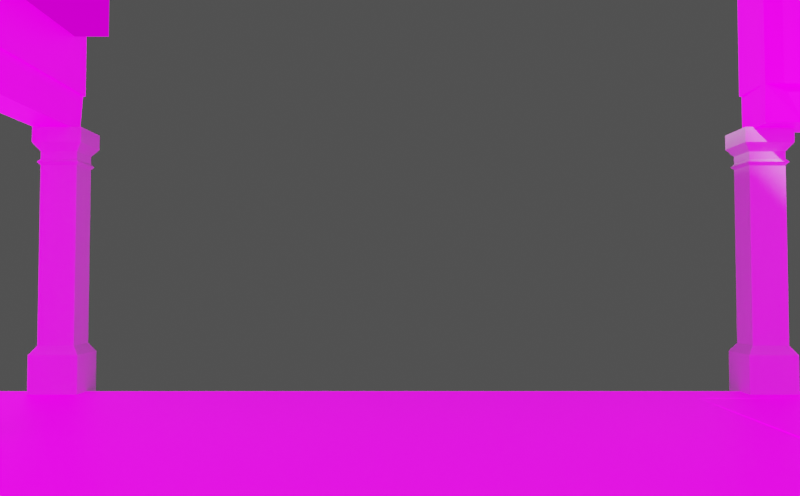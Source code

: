 # Source: street_asset.blend  (saved by Blender 2.82.7; exported with 4.5.12 LTS)
import bpy
from mathutils import Matrix  # noqa: F401  (used for matrix-valued properties, if any)

bpy.ops.wm.read_factory_settings(use_empty=True)
scene = bpy.context.scene
scene.name = 'Scene'

# ---- collections
col_collection = bpy.data.collections.new('Collection'); scene.collection.children.link(col_collection)

# ---- images (referenced by path relative to the original .blend; pixels are not part of the script)
import os
ASSET_DIR = os.environ.get("B2B_ASSET_DIR", "")  # directory of the original .blend (textures are referenced by path, not embedded)
HERE = os.path.dirname(os.path.abspath(__file__))  # packed textures are extracted next to this script under _unpacked/

def load_image(name, relpath, width, height, colorspace="sRGB"):
    """Load a texture the original file referenced (path relative to the .blend, or extracted next to this script)."""
    p = next((c for c in (os.path.join(HERE, relpath), os.path.join(ASSET_DIR, relpath)) if relpath and os.path.exists(c)), "")
    if p:
        img = bpy.data.images.load(p, check_existing=True)
        img.name = name
    else:  # same state as the original file: an image datablock whose file is absent (Cycles renders it pink)
        img = bpy.data.images.new(name, width, height)
        img.source = "FILE"
        img.filepath = "//" + (relpath or name)
    img.colorspace_settings.name = colorspace
    return img
img_tex_house01_jpg = load_image('tex_house01.jpg', 'tex_house01.jpg', 1024, 1024, 'sRGB')
img_tex_floor_jpg = load_image('tex_floor.jpg', 'tex_floor.jpg', 1024, 1024, 'sRGB')
img_tex_house02_jpg = load_image('tex_house02.jpg', 'tex_house02.jpg', 1024, 1024, 'sRGB')
img_tex_balcony_png = load_image('tex_balcony.png', 'tex_balcony.png', 1024, 1024, 'sRGB')
img_tex_house03_jpg = load_image('tex_house03.jpg', 'tex_house03.jpg', 1024, 1024, 'sRGB')

# ---- materials (node trees are filled in below, after node groups)
mat_column = bpy.data.materials.new('column')
mat_column.alpha_threshold = 0.0
mat_column.use_transparent_shadow = False
mat_column.line_color = (0.0, 0.0, 0.0, 1.0)
mat_building1 = bpy.data.materials.new('building1')
mat_building1.use_transparent_shadow = False
mat_wood = bpy.data.materials.new('wood')
mat_wood.use_transparent_shadow = False
mat_street = bpy.data.materials.new('street')
mat_street.use_transparent_shadow = False
mat_building2 = bpy.data.materials.new('building2')
mat_building2.use_transparent_shadow = False
mat_balcony = bpy.data.materials.new('balcony')
mat_balcony.surface_render_method = 'BLENDED'
mat_balcony.blend_method = 'BLEND'
mat_balcony.use_transparent_shadow = False
mat_building3 = bpy.data.materials.new('building3')
mat_building3.use_transparent_shadow = False

# ---- material node trees
mat_column.use_nodes = True; mat_column.node_tree.nodes.clear()
_N = mat_column.node_tree.nodes; _L = mat_column.node_tree.links
n0 = _N.new('ShaderNodeOutputMaterial'); n0.name = 'Material Output'; n0.location = (300, 300)
n1 = _N.new('ShaderNodeBsdfPrincipled'); n1.name = 'Principled BSDF'; n1.location = (10, 300)
n1.distribution = 'GGX'
n1.subsurface_method = 'BURLEY'
n1.inputs[2].default_value = 0.4
n1.inputs[3].default_value = 1.45
n1.inputs[27].default_value = (0.0, 0.0, 0.0, 1.0)
n1.inputs[28].default_value = 1.0
_L.new(n1.outputs[0], n0.inputs[0])
n0.is_active_output = True
mat_building1.use_nodes = True; mat_building1.node_tree.nodes.clear()
_N = mat_building1.node_tree.nodes; _L = mat_building1.node_tree.links
n0 = _N.new('ShaderNodeOutputMaterial'); n0.name = 'Material Output'; n0.location = (300, 300)
n1 = _N.new('ShaderNodeBsdfPrincipled'); n1.name = 'Principled BSDF'; n1.location = (10, 300)
n1.distribution = 'GGX'
n1.subsurface_method = 'BURLEY'
n1.inputs[3].default_value = 1.45
n1.inputs[28].default_value = 1.0
n2 = _N.new('ShaderNodeTexImage'); n2.name = 'Image Texture'; n2.location = (-494, 223)
n2.image = img_tex_house01_jpg
_L.new(n1.outputs[0], n0.inputs[0])
_L.new(n2.outputs[0], n1.inputs[0])
_L.new(n2.outputs[0], n1.inputs[27])
n0.is_active_output = True
mat_wood.use_nodes = True; mat_wood.node_tree.nodes.clear()
_N = mat_wood.node_tree.nodes; _L = mat_wood.node_tree.links
n0 = _N.new('ShaderNodeOutputMaterial'); n0.name = 'Material Output'; n0.location = (300, 300)
n1 = _N.new('ShaderNodeBsdfPrincipled'); n1.name = 'Principled BSDF'; n1.location = (10, 300)
n1.distribution = 'GGX'
n1.subsurface_method = 'BURLEY'
n1.inputs[3].default_value = 1.45
n1.inputs[28].default_value = 1.0
n2 = _N.new('ShaderNodeTexImage'); n2.name = 'Image Texture'; n2.location = (-355, 126)
n2.image = img_tex_house01_jpg
_L.new(n1.outputs[0], n0.inputs[0])
_L.new(n2.outputs[0], n1.inputs[0])
_L.new(n2.outputs[0], n1.inputs[27])
n0.is_active_output = True
mat_street.use_nodes = True; mat_street.node_tree.nodes.clear()
_N = mat_street.node_tree.nodes; _L = mat_street.node_tree.links
n0 = _N.new('ShaderNodeOutputMaterial'); n0.name = 'Material Output'; n0.location = (300, 300)
n1 = _N.new('ShaderNodeBsdfPrincipled'); n1.name = 'Principled BSDF'; n1.location = (10, 300)
n1.distribution = 'GGX'
n1.subsurface_method = 'BURLEY'
n1.inputs[3].default_value = 1.45
n1.inputs[28].default_value = 1.0
n2 = _N.new('ShaderNodeTexImage'); n2.name = 'Image Texture'; n2.location = (-494, 223)
n2.image = img_tex_floor_jpg
_L.new(n1.outputs[0], n0.inputs[0])
_L.new(n2.outputs[0], n1.inputs[0])
_L.new(n2.outputs[0], n1.inputs[27])
n0.is_active_output = True
mat_building2.use_nodes = True; mat_building2.node_tree.nodes.clear()
_N = mat_building2.node_tree.nodes; _L = mat_building2.node_tree.links
n0 = _N.new('ShaderNodeOutputMaterial'); n0.name = 'Material Output'; n0.location = (300, 300)
n1 = _N.new('ShaderNodeBsdfPrincipled'); n1.name = 'Principled BSDF'; n1.location = (10, 300)
n1.distribution = 'GGX'
n1.subsurface_method = 'BURLEY'
n1.inputs[3].default_value = 1.45
n1.inputs[28].default_value = 1.0
n2 = _N.new('ShaderNodeTexImage'); n2.name = 'Image Texture'; n2.location = (-494, 223)
n2.image = img_tex_house02_jpg
_L.new(n1.outputs[0], n0.inputs[0])
_L.new(n2.outputs[0], n1.inputs[0])
_L.new(n2.outputs[0], n1.inputs[27])
n0.is_active_output = True
mat_balcony.use_nodes = True; mat_balcony.node_tree.nodes.clear()
_N = mat_balcony.node_tree.nodes; _L = mat_balcony.node_tree.links
n0 = _N.new('ShaderNodeBsdfTransparent'); n0.name = 'Transparent BSDF'; n0.location = (323, 37)
n1 = _N.new('ShaderNodeTexImage'); n1.name = 'Image Texture'; n1.location = (-659, 156)
n1.image = img_tex_balcony_png
n2 = _N.new('ShaderNodeOutputMaterial'); n2.name = 'Material Output'; n2.location = (698, 275)
n3 = _N.new('ShaderNodeMixShader'); n3.name = 'Mix Shader'; n3.location = (560, 237)
n4 = _N.new('ShaderNodeBsdfPrincipled'); n4.name = 'Principled BSDF'; n4.location = (65, 307)
n4.distribution = 'GGX'
n4.subsurface_method = 'BURLEY'
n4.inputs[0].default_value = (0.0, 0.0, 0.0, 1.0)
n4.inputs[3].default_value = 1.45
n4.inputs[13].default_value = 0.0
n4.inputs[28].default_value = 1.0
_L.new(n1.outputs[0], n4.inputs[27])
_L.new(n3.outputs[0], n2.inputs[0])
_L.new(n1.outputs[1], n3.inputs[0])
_L.new(n4.outputs[0], n3.inputs[2])
_L.new(n0.outputs[0], n3.inputs[1])
n2.is_active_output = True
mat_building3.use_nodes = True; mat_building3.node_tree.nodes.clear()
_N = mat_building3.node_tree.nodes; _L = mat_building3.node_tree.links
n0 = _N.new('ShaderNodeOutputMaterial'); n0.name = 'Material Output'; n0.location = (300, 300)
n1 = _N.new('ShaderNodeBsdfPrincipled'); n1.name = 'Principled BSDF'; n1.location = (10, 300)
n1.distribution = 'GGX'
n1.subsurface_method = 'BURLEY'
n1.inputs[3].default_value = 1.45
n1.inputs[28].default_value = 1.0
n2 = _N.new('ShaderNodeTexImage'); n2.name = 'Image Texture'; n2.location = (-494, 223)
n2.image = img_tex_house03_jpg
_L.new(n1.outputs[0], n0.inputs[0])
_L.new(n2.outputs[0], n1.inputs[0])
_L.new(n2.outputs[0], n1.inputs[27])
n0.is_active_output = True

# ---- world
world_world = bpy.data.worlds.new('World'); scene.world = world_world
world_world.use_nodes = True; world_world.node_tree.nodes.clear()
_N = world_world.node_tree.nodes; _L = world_world.node_tree.links
n0 = _N.new('ShaderNodeOutputWorld'); n0.name = 'World Output'; n0.location = (300, 300)
n1 = _N.new('ShaderNodeBackground'); n1.name = 'Background'; n1.location = (10, 300)
n1.inputs[0].default_value = (0.09592, 0.09592, 0.09592, 1.0)
n1.inputs[1].default_value = 0.7
_L.new(n1.outputs[0], n0.inputs[0])
n0.is_active_output = True
world_world.color = (0.05088, 0.05088, 0.05088)
world_world.use_sun_shadow = False
world_world.sun_shadow_jitter_overblur = 0.0

# ---- cameras
cam_camera = bpy.data.cameras.new('Camera')
cam_camera.lens = 35.25
cam_camera.lens_unit = 'FOV'

# ---- meshes
me_cube = bpy.data.meshes.new('Cube')
me_cube.from_pydata([(1.0, 1.0, 1.219), (1.0, 1.0, -1.0), (1.0, -1.0, 1.219), (1.0, -1.0, -1.0), (-1.0, 1.0, 1.219), (-1.0, 1.0, -1.0), (-1.0, -1.0, 1.219), (-1.0, -1.0, -1.0), (1.0, 1.0, -0.6398), (-1.0, -1.0, -0.6398), (1.0, -1.0, -0.6398), (-1.0, 1.0, -0.6398), (-0.7416, -0.7416, -0.5672), (0.7416, 0.7416, -0.5672), (0.7416, -0.7416, -0.5672), (-0.7416, 0.7416, -0.5672), (-0.7416, -0.7416, 1.025), (0.7416, 0.7416, 1.025), (0.7416, -0.7416, 1.025), (-0.7416, 0.7416, 1.025), (0.7416, 0.7416, 0.9611), (0.7416, -0.7416, 0.9611), (-0.7416, 0.7416, 0.9611), (-0.7416, -0.7416, 0.9611), (0.7416, 0.7416, 0.9128), (0.7416, -0.7416, 0.9128), (-0.7416, 0.7416, 0.9128), (-0.7416, -0.7416, 0.9128), (-1.0, -1.0, 1.094), (1.0, 1.0, 1.094), (1.0, -1.0, 1.094), (-1.0, 1.0, 1.094), (-0.8534, -0.8534, 0.937), (0.8534, 0.8534, 0.937), (0.8534, -0.8534, 0.937), (-0.8534, 0.8534, 0.937)], [], [(30, 2, 6, 28), (28, 6, 4, 31), (29, 0, 2, 30), (1, 8, 10, 3), (7, 9, 11, 5), (3, 10, 9, 7), (8, 13, 14, 10), (9, 12, 15, 11), (10, 14, 12, 9), (20, 17, 18, 21), (23, 16, 19, 22), (21, 18, 16, 23), (34, 21, 23, 32), (32, 23, 22, 35), (33, 20, 21, 34), (13, 24, 25, 14), (12, 27, 26, 15), (14, 25, 27, 12), (17, 29, 30, 18), (16, 28, 31, 19), (18, 30, 28, 16), (24, 33, 34, 25), (27, 32, 35, 26), (25, 34, 32, 27)])
_uv = me_cube.uv_layers.new(name='UVMap')
_uv.uv.foreach_set('vector', [0.6643, 0.9396, 0.6643, 0.9956, 0.3325, 0.9956, 0.3325, 0.9396, 0.3325, 0.9396, 0.3325, 0.9956, 0.001432, 0.9956, 0.001432, 0.9396, 0.996, 0.9396, 0.996, 0.9956, 0.6643, 0.9956, 0.6643, 0.9396, 0.996, 0.00144, 0.996, 0.1628, 0.6643, 0.1628, 0.6643, 0.00144, 0.3325, 0.00144, 0.3325, 0.1628, 0.001432, 0.1628, 0.001432, 0.00144, 0.6643, 0.00144, 0.6643, 0.1628, 0.3325, 0.1628, 0.3325, 0.00144, 0.996, 0.1628, 0.996, 0.1954, 0.6643, 0.1954, 0.6643, 0.1628, 0.3325, 0.1628, 0.3325, 0.1954, 0.001432, 0.1954, 0.001432, 0.1628, 0.6643, 0.1628, 0.6643, 0.1954, 0.3325, 0.1954, 0.3325, 0.1628, 0.996, 0.8801, 0.996, 0.9087, 0.6643, 0.9087, 0.6643, 0.8801, 0.3325, 0.8801, 0.3325, 0.9087, 0.001432, 0.9087, 0.001432, 0.8801, 0.6643, 0.8801, 0.6643, 0.9087, 0.3325, 0.9087, 0.3325, 0.8801, 0.6643, 0.8692, 0.6643, 0.8801, 0.3325, 0.8801, 0.3325, 0.8692, 0.3325, 0.8692, 0.3325, 0.8801, 0.001432, 0.8801, 0.001432, 0.8692, 0.996, 0.8692, 0.996, 0.8801, 0.6643, 0.8801, 0.6643, 0.8692, 0.996, 0.1954, 0.996, 0.8584, 0.6643, 0.8584, 0.6643, 0.1954, 0.3325, 0.1954, 0.3325, 0.8584, 0.001432, 0.8584, 0.001432, 0.1954, 0.6643, 0.1954, 0.6643, 0.8584, 0.3325, 0.8584, 0.3325, 0.1954, 0.996, 0.9087, 0.996, 0.9396, 0.6643, 0.9396, 0.6643, 0.9087, 0.3325, 0.9087, 0.3325, 0.9396, 0.001432, 0.9396, 0.001432, 0.9087, 0.6643, 0.9087, 0.6643, 0.9396, 0.3325, 0.9396, 0.3325, 0.9087, 0.996, 0.8584, 0.996, 0.8692, 0.6643, 0.8692, 0.6643, 0.8584, 0.3325, 0.8584, 0.3325, 0.8692, 0.001432, 0.8692, 0.001432, 0.8584, 0.6643, 0.8584, 0.6643, 0.8692, 0.3325, 0.8692, 0.3325, 0.8584])
me_cube.materials.append(mat_column)
me_cube.use_remesh_preserve_volume = False
me_cube.use_remesh_preserve_attributes = False
me_cube.use_mirror_vertex_groups = False
me_cube.update()
me_cylinder_002 = bpy.data.meshes.new('Cylinder.002')
me_cylinder_002.from_pydata([(1.441e-17, 0.8836, -2.428), (0.0, 1.0, 20.54), (0.9511, 0.2731, -2.37), (0.9511, 0.309, 20.54), (0.5878, -0.7149, -2.277), (0.5878, -0.809, 20.54), (-0.5878, -0.7149, -2.277), (-0.5878, -0.809, 20.54), (-0.9511, 0.2731, -2.37), (-0.9511, 0.309, 20.54), (9.709e-07, -0.2519, -2.893), (0.8372, -0.7894, -2.842), (0.5174, -1.659, -2.76), (-0.5174, -1.659, -2.76), (-0.8372, -0.7894, -2.842), (1.389e-06, -0.116, -3.107), (1.197, -0.9668, -3.027), (0.74, -2.343, -2.897), (-0.74, -2.343, -2.897), (-1.197, -0.9668, -3.027), (1.264e-06, -1.095, -3.525)], [], [(0, 1, 3, 2), (2, 3, 5, 4), (4, 5, 7, 6), (6, 7, 9, 8), (8, 9, 1, 0), (2, 4, 12, 11), (10, 11, 16, 15), (8, 0, 10, 14), (0, 2, 11, 10), (4, 6, 13, 12), (6, 8, 14, 13), (16, 17, 20), (13, 14, 19, 18), (11, 12, 17, 16), (14, 10, 15, 19), (12, 13, 18, 17), (19, 15, 20), (17, 18, 20), (15, 16, 20), (18, 19, 20)])
_uv = me_cylinder_002.uv_layers.new(name='UVMap')
_uv.uv.foreach_set('vector', [0.812, 0.9214, 0.9226, 0.9214, 0.9226, 0.9468, 0.8123, 0.9467, 0.812, 0.9463, 0.9224, 0.9463, 0.9224, 0.9717, 0.8125, 0.9717, 0.9219, 0.8955, 0.812, 0.8955, 0.812, 0.8701, 0.9219, 0.8701, 0.8125, 0.8954, 0.9224, 0.8955, 0.9224, 0.9209, 0.812, 0.9209, 0.9224, 0.9961, 0.812, 0.9962, 0.812, 0.9717, 0.9226, 0.9717, 0.8109, 0.971, 0.8109, 0.9456, 0.7877, 0.9456, 0.7759, 0.971, 0.7482, 0.996, 0.7759, 0.971, 0.7512, 0.9663, 0.7339, 0.996, 0.8109, 0.8943, 0.8109, 0.8704, 0.7482, 0.8704, 0.7754, 0.8943, 0.8109, 0.996, 0.8109, 0.971, 0.7759, 0.971, 0.7482, 0.996, 0.8109, 0.9456, 0.8109, 0.92, 0.7877, 0.92, 0.7877, 0.9456, 0.8109, 0.92, 0.8109, 0.8943, 0.7754, 0.8943, 0.7877, 0.92, 0.7512, 0.9663, 0.7668, 0.9489, 0.6848, 0.9332, 0.7877, 0.92, 0.7754, 0.8943, 0.7506, 0.8976, 0.7668, 0.9175, 0.7759, 0.971, 0.7877, 0.9456, 0.7668, 0.9489, 0.7512, 0.9663, 0.7754, 0.8943, 0.7482, 0.8704, 0.734, 0.871, 0.7506, 0.8976, 0.7877, 0.9456, 0.7877, 0.92, 0.7668, 0.9175, 0.7668, 0.9489, 0.7506, 0.8976, 0.734, 0.871, 0.6848, 0.9332, 0.7668, 0.9489, 0.7668, 0.9175, 0.6848, 0.9332, 0.7339, 0.996, 0.7512, 0.9663, 0.6848, 0.9332, 0.7668, 0.9175, 0.7506, 0.8976, 0.6848, 0.9332])
me_cylinder_002.materials.append(mat_building1)
me_cylinder_002.use_remesh_fix_poles = True
me_cylinder_002.use_remesh_preserve_attributes = False
me_cylinder_002.use_mirror_vertex_groups = False
me_cylinder_002.update()
me_cube_001 = bpy.data.meshes.new('Cube.001')
me_cube_001.from_pydata([(-1.0, -1.0, -1.0), (-1.0, -1.0, 1.0), (-1.0, 1.0, -1.0), (0.9994, -0.8518, -0.9514), (0.9994, -1.0, 1.0), (0.9994, 1.148, -0.9514), (1.0, -38.35, -1.0), (1.0, -38.35, 1.0), (1.0, -40.35, -1.0), (-0.9994, -38.5, -0.9514), (-0.9994, -38.35, 1.0), (-0.9994, -40.5, -0.9514), (-0.9994, -35.08, 32.57), (-0.9994, -53.24, 0.9499), (-0.9994, -38.21, 32.75), (-0.9994, -38.21, 0.9499), (-0.9994, -53.24, -14.99), (-0.9994, -50.8, 38.46), (-0.5995, -35.08, 32.57), (-0.5995, -53.24, 0.9499), (-0.5995, -38.21, 32.75), (-0.5995, -38.21, 0.9499), (-0.5995, -53.24, -14.99), (-0.5995, -50.8, 38.46), (-0.6829, -53.24, 0.9499), (-0.9122, -53.24, 0.9499), (-0.9122, -53.24, -14.99), (-0.6829, -53.24, -14.99), (-0.9031, -38.21, 0.9499), (-0.692, -38.21, 0.9499), (-0.692, -50.8, 38.46), (-0.9031, -50.8, 38.46), (-0.9031, -35.08, 32.57), (-0.692, -35.08, 32.57), (-0.9031, -38.21, 32.75), (-0.692, -38.21, 32.75), (-0.9031, -38.21, 4.744), (-0.9031, -38.21, 14.6), (-0.9031, -38.21, 19.63), (-0.9031, -38.21, 29.71), (-0.692, -38.21, 4.744), (-0.692, -38.21, 14.6), (-0.692, -38.21, 19.63), (-0.692, -38.21, 29.71), (-0.9031, -39.15, 4.744), (-0.9031, -39.15, 14.6), (-0.9031, -39.15, 19.63), (-0.9031, -39.15, 29.71), (-0.692, -39.15, 4.744), (-0.692, -39.15, 14.6), (-0.692, -39.15, 19.63), (-0.692, -39.15, 29.71), (-0.1996, -35.08, 32.57), (-0.1996, -53.24, 0.9499), (-0.1996, -38.21, 32.75), (-0.1996, -38.21, 0.9499), (-0.1996, -53.24, -14.99), (-0.1996, -50.8, 38.46), (-0.283, -53.24, 0.9499), (-0.5124, -53.24, 0.9499), (-0.5124, -53.24, -14.99), (-0.283, -53.24, -14.99), (-0.5033, -38.21, 0.9499), (-0.2921, -38.21, 0.9499), (-0.2921, -50.8, 38.46), (-0.5033, -50.8, 38.46), (-0.5033, -35.08, 32.57), (-0.2921, -35.08, 32.57), (-0.5033, -38.21, 32.75), (-0.2921, -38.21, 32.75), (-0.5033, -38.21, 4.744), (-0.5033, -38.21, 14.6), (-0.5033, -38.21, 19.63), (-0.5033, -38.21, 29.71), (-0.2921, -38.21, 4.744), (-0.2921, -38.21, 14.6), (-0.2921, -38.21, 19.63), (-0.2921, -38.21, 29.71), (-0.5033, -39.15, 4.744), (-0.5033, -39.15, 14.6), (-0.5033, -39.15, 19.63), (-0.5033, -39.15, 29.71), (-0.2921, -39.15, 4.744), (-0.2921, -39.15, 14.6), (-0.2921, -39.15, 19.63), (-0.2921, -39.15, 29.71), (1.0, -35.08, 32.57), (1.0, -52.22, 0.9499), (1.0, -38.21, 32.75), (1.0, -38.21, 0.9499), (1.0, -52.22, -14.99), (1.0, -52.16, 38.75), (0.9114, -52.22, 0.9499), (0.9166, -52.22, -14.99), (0.907, -38.35, 1.0), (0.9075, -52.16, 38.75), (0.9075, -35.08, 32.57), (0.9075, -38.21, 32.75), (0.9994, -4.268, 32.57), (0.9994, 13.89, 0.9499), (0.9994, -1.139, 32.75), (0.9994, -1.139, 0.9499), (0.9994, 13.89, -14.99), (0.9994, 11.45, 38.46), (0.5995, -4.268, 32.57), (0.5995, 13.89, 0.9499), (0.5995, -1.139, 32.75), (0.5995, -1.139, 0.9499), (0.5995, 13.89, -14.99), (0.5995, 11.45, 38.46), (0.6829, 13.89, 0.9499), (0.9122, 13.89, 0.9499), (0.9122, 13.89, -14.99), (0.6829, 13.89, -14.99), (0.9031, -1.139, 0.9499), (0.692, -1.139, 0.9499), (0.692, 11.45, 38.46), (0.9031, 11.45, 38.46), (0.9031, -4.268, 32.57), (0.692, -4.268, 32.57), (0.9031, -1.139, 32.75), (0.692, -1.139, 32.75), (0.9031, -1.139, 4.744), (0.9031, -1.139, 14.6), (0.9031, -1.139, 19.63), (0.9031, -1.139, 29.71), (0.692, -1.139, 4.744), (0.692, -1.139, 14.6), (0.692, -1.139, 19.63), (0.692, -1.139, 29.71), (0.9031, -0.2034, 4.744), (0.9031, -0.2034, 14.6), (0.9031, -0.2034, 19.63), (0.9031, -0.2034, 29.71), (0.692, -0.2034, 4.744), (0.692, -0.2034, 14.6), (0.692, -0.2034, 19.63), (0.692, -0.2034, 29.71), (0.1996, -4.268, 32.57), (0.1996, 13.89, 0.9499), (0.1996, -1.139, 32.75), (0.1996, -1.139, 0.9499), (0.1996, 13.89, -14.99), (0.1996, 11.45, 38.46), (0.283, 13.89, 0.9499), (0.5124, 13.89, 0.9499), (0.5124, 13.89, -14.99), (0.283, 13.89, -14.99), (0.5033, -1.139, 0.9499), (0.2921, -1.139, 0.9499), (0.2921, 11.45, 38.46), (0.5033, 11.45, 38.46), (0.5033, -4.268, 32.57), (0.2921, -4.268, 32.57), (0.5033, -1.139, 32.75), (0.2921, -1.139, 32.75), (0.5033, -1.139, 4.744), (0.5033, -1.139, 14.6), (0.5033, -1.139, 19.63), (0.5033, -1.139, 29.71), (0.2921, -1.139, 4.744), (0.2921, -1.139, 14.6), (0.2921, -1.139, 19.63), (0.2921, -1.139, 29.71), (0.5033, -0.2034, 4.744), (0.5033, -0.2034, 14.6), (0.5033, -0.2034, 19.63), (0.5033, -0.2034, 29.71), (0.2921, -0.2034, 4.744), (0.2921, -0.2034, 14.6), (0.2921, -0.2034, 19.63), (0.2921, -0.2034, 29.71), (-0.2003, -4.268, 32.57), (-0.2003, 13.89, 0.9499), (-0.2003, -1.139, 32.75), (-0.2003, -1.139, 0.9499), (-0.2003, 13.89, -14.99), (-0.2003, 11.45, 38.46), (-0.1169, 13.89, 0.9499), (0.1125, 13.89, 0.9499), (0.1125, 13.89, -14.99), (-0.1169, 13.89, -14.99), (0.1034, -1.139, 0.9499), (-0.1078, -1.139, 0.9499), (-0.1078, 11.45, 38.46), (0.1034, 11.45, 38.46), (0.1034, -4.268, 32.57), (-0.1078, -4.268, 32.57), (0.1034, -1.139, 32.75), (-0.1078, -1.139, 32.75), (0.1034, -1.139, 4.744), (0.1034, -1.139, 14.6), (0.1034, -1.139, 19.63), (0.1034, -1.139, 29.71), (-0.1078, -1.139, 4.744), (-0.1078, -1.139, 14.6), (-0.1078, -1.139, 19.63), (-0.1078, -1.139, 29.71), (0.1034, -0.2034, 4.744), (0.1034, -0.2034, 14.6), (0.1034, -0.2034, 19.63), (0.1034, -0.2034, 29.71), (-0.1078, -0.2034, 4.744), (-0.1078, -0.2034, 14.6), (-0.1078, -0.2034, 19.63), (-0.1078, -0.2034, 29.71), (-0.6001, -4.268, 32.57), (-0.6001, 13.89, 0.9499), (-0.6001, -1.139, 32.75), (-0.6001, -1.139, 0.9499), (-0.6001, 13.89, -14.99), (-0.6001, 11.45, 38.46), (-0.5167, 13.89, 0.9499), (-0.2874, 13.89, 0.9499), (-0.2874, 13.89, -14.99), (-0.5167, 13.89, -14.99), (-0.2965, -1.139, 0.9499), (-0.5076, -1.139, 0.9499), (-0.5076, 11.45, 38.46), (-0.2965, 11.45, 38.46), (-0.2965, -4.268, 32.57), (-0.5076, -4.268, 32.57), (-0.2965, -1.139, 32.75), (-0.5076, -1.139, 32.75), (-0.2965, -1.139, 4.744), (-0.2965, -1.139, 14.6), (-0.2965, -1.139, 19.63), (-0.2965, -1.139, 29.71), (-0.5076, -1.139, 4.744), (-0.5076, -1.139, 14.6), (-0.5076, -1.139, 19.63), (-0.5076, -1.139, 29.71), (-0.2965, -0.2034, 4.744), (-0.2965, -0.2034, 14.6), (-0.2965, -0.2034, 19.63), (-0.2965, -0.2034, 29.71), (-0.5076, -0.2034, 4.744), (-0.5076, -0.2034, 14.6), (-0.5076, -0.2034, 19.63), (-0.5076, -0.2034, 29.71), (-1.0, -4.268, 32.57), (-1.0, 13.89, 0.9499), (-1.0, -1.139, 32.75), (-1.0, -1.139, 0.9499), (-1.0, 13.89, -14.99), (-1.0, 11.45, 38.46), (-0.9166, 13.89, 0.9499), (-0.6873, 13.89, 0.9499), (-0.6873, 13.89, -14.99), (-0.9166, 13.89, -14.99), (-0.6964, -1.139, 0.9499), (-0.9075, -1.139, 0.9499), (-0.9075, 11.45, 38.46), (-0.6964, 11.45, 38.46), (-0.6964, -4.268, 32.57), (-0.9075, -4.268, 32.57), (-0.6964, -1.139, 32.75), (-0.9075, -1.139, 32.75), (-0.6964, -1.139, 4.744), (-0.6964, -1.139, 14.6), (-0.6964, -1.139, 19.63), (-0.6964, -1.139, 29.71), (-0.9075, -1.139, 4.744), (-0.9075, -1.139, 14.6), (-0.9075, -1.139, 19.63), (-0.9075, -1.139, 29.71), (-0.6964, -0.2034, 4.744), (-0.6964, -0.2034, 14.6), (-0.6964, -0.2034, 19.63), (-0.6964, -0.2034, 29.71), (-0.9075, -0.2034, 4.744), (-0.9075, -0.2034, 14.6), (-0.9075, -0.2034, 19.63), (-0.9075, -0.2034, 29.71), (-0.9997, -35.08, -14.99), (-0.9144, -35.08, -14.99), (-0.6851, -35.08, -14.99), (-0.5998, -35.08, -14.99), (-0.5145, -35.08, -14.99), (-0.2852, -35.08, -14.99), (-0.1999, -35.08, -14.99), (-0.1147, -35.08, -14.99), (0.1147, -35.08, -14.99), (0.1999, -35.08, -14.99), (0.2852, -35.08, -14.99), (0.5145, -35.08, -14.99), (0.5998, -35.08, -14.99), (0.6851, -35.08, -14.99), (0.9144, -35.08, -14.99), (0.9997, -35.08, -14.99), (-1.0, -4.274, -14.99), (-0.9166, -4.274, -14.99), (-0.6873, -4.274, -14.99), (-0.6001, -4.274, -14.99), (-0.5167, -4.274, -14.99), (-0.2874, -4.274, -14.99), (-0.2003, -4.274, -14.99), (-0.1169, -4.274, -14.99), (0.1125, -4.274, -14.99), (0.1996, -4.274, -14.99), (0.283, -4.274, -14.99), (0.5124, -4.274, -14.99), (0.5995, -4.274, -14.99), (0.6829, -4.274, -14.99), (0.9122, -4.274, -14.99), (0.9994, -4.274, -14.99), (-0.9994, -53.24, -14.99), (-0.5995, -53.24, -14.99), (-0.9122, -53.24, -14.99), (-0.6829, -53.24, -14.99), (-0.1996, -53.24, -14.99), (-0.5124, -53.24, -14.99), (-0.283, -53.24, -14.99), (-0.1125, -53.24, -14.99), (1.0, -53.24, -14.99), (0.9166, -53.24, -14.99), (0.9994, 13.89, -14.99), (0.5995, 13.89, -14.99), (0.9122, 13.89, -14.99), (0.6829, 13.89, -14.99), (0.1996, 13.89, -14.99), (0.5124, 13.89, -14.99), (0.283, 13.89, -14.99), (-0.2003, 13.89, -14.99), (0.1125, 13.89, -14.99), (-0.1169, 13.89, -14.99), (-0.6001, 13.89, -14.99), (-0.2874, 13.89, -14.99), (-0.5167, 13.89, -14.99), (-1.0, 13.89, -14.99), (-0.6873, 13.89, -14.99), (-0.9166, 13.89, -14.99), (-0.9997, -35.08, -14.99), (-0.9144, -35.08, -14.99), (-0.6851, -35.08, -14.99), (-0.5998, -35.08, -14.99), (-0.5145, -35.08, -14.99), (-0.2852, -35.08, -14.99), (-0.1999, -35.08, -14.99), (-0.1147, -35.08, -14.99), (0.9144, -35.08, -14.99), (0.9997, -35.08, -14.99), (-1.0, -4.274, -14.99), (-0.9166, -4.274, -14.99), (-0.6873, -4.274, -14.99), (-0.6001, -4.274, -14.99), (-0.5167, -4.274, -14.99), (-0.2874, -4.274, -14.99), (-0.2003, -4.274, -14.99), (-0.1169, -4.274, -14.99), (0.1125, -4.274, -14.99), (0.1996, -4.274, -14.99), (0.283, -4.274, -14.99), (0.5124, -4.274, -14.99), (0.5995, -4.274, -14.99), (0.6829, -4.274, -14.99), (0.9122, -4.274, -14.99), (0.9994, -4.274, -14.99), (0.9084, -40.36, -0.9981), (0.9105, -38.36, -0.9981), (-0.2101, -38.44, -0.9706), (-0.2101, -40.44, -0.9706), (-0.2101, -38.35, 1.0), (1.0, -53.35, -1.0), (0.9134, -52.4, -0.9981), (0.9186, -52.18, 0.9499), (0.9186, -52.18, 38.41), (0.9186, -39.54, 0.9499), (0.9186, -39.54, 33.6), (0.832, -52.16, 38.75), (0.832, -35.08, 32.57), (0.832, -52.16, 37.9), (0.9075, -52.16, 37.9), (0.8319, -38.21, 32.75)], [], [(3, 4, 1, 0), (2, 5, 3, 0), (359, 94, 7, 6), (361, 11, 9, 360), (24, 19, 22, 27), (24, 29, 21, 19), (30, 23, 18, 33), (33, 18, 20, 35), (35, 20, 21, 29, 40, 41, 42, 43), (14, 34, 39, 38, 37, 36, 28, 15), (36, 40, 29, 28), (12, 32, 34, 14), (32, 33, 35, 34), (17, 31, 32, 12), (31, 30, 33, 32), (13, 15, 28, 25), (25, 28, 29, 24), (13, 25, 26, 16), (25, 24, 27, 26), (34, 35, 43, 39), (36, 44, 48, 40), (38, 42, 41, 37), (43, 51, 47, 39), (47, 51, 50, 46), (45, 49, 48, 44), (38, 46, 50, 42), (42, 50, 51, 43), (40, 48, 49, 41), (39, 47, 46, 38), (37, 45, 44, 36), (41, 49, 45, 37), (58, 53, 56, 61), (58, 63, 55, 53), (64, 57, 52, 67), (67, 52, 54, 69), (69, 54, 55, 63, 74, 75, 76, 77), (20, 68, 73, 72, 71, 70, 62, 21), (70, 74, 63, 62), (18, 66, 68, 20), (66, 67, 69, 68), (23, 65, 66, 18), (65, 64, 67, 66), (19, 21, 62, 59), (59, 62, 63, 58), (19, 59, 60, 22), (59, 58, 61, 60), (68, 69, 77, 73), (70, 78, 82, 74), (72, 76, 75, 71), (77, 85, 81, 73), (81, 85, 84, 80), (79, 83, 82, 78), (72, 80, 84, 76), (76, 84, 85, 77), (74, 82, 83, 75), (73, 81, 80, 72), (71, 79, 78, 70), (75, 83, 79, 71), (92, 87, 90, 93), (92, 94, 89, 87), (95, 91, 86, 96), (96, 86, 88, 97), (97, 88, 89, 94), (110, 105, 108, 113), (110, 115, 107, 105), (116, 109, 104, 119), (119, 104, 106, 121), (121, 106, 107, 115, 126, 127, 128, 129), (100, 120, 125, 124, 123, 122, 114, 101), (122, 126, 115, 114), (98, 118, 120, 100), (118, 119, 121, 120), (103, 117, 118, 98), (117, 116, 119, 118), (99, 101, 114, 111), (111, 114, 115, 110), (99, 111, 112, 102), (111, 110, 113, 112), (120, 121, 129, 125), (122, 130, 134, 126), (124, 128, 127, 123), (129, 137, 133, 125), (133, 137, 136, 132), (131, 135, 134, 130), (124, 132, 136, 128), (128, 136, 137, 129), (126, 134, 135, 127), (125, 133, 132, 124), (123, 131, 130, 122), (127, 135, 131, 123), (144, 139, 142, 147), (144, 149, 141, 139), (150, 143, 138, 153), (153, 138, 140, 155), (155, 140, 141, 149, 160, 161, 162, 163), (106, 154, 159, 158, 157, 156, 148, 107), (156, 160, 149, 148), (104, 152, 154, 106), (152, 153, 155, 154), (109, 151, 152, 104), (151, 150, 153, 152), (105, 107, 148, 145), (145, 148, 149, 144), (105, 145, 146, 108), (145, 144, 147, 146), (154, 155, 163, 159), (156, 164, 168, 160), (158, 162, 161, 157), (163, 171, 167, 159), (167, 171, 170, 166), (165, 169, 168, 164), (158, 166, 170, 162), (162, 170, 171, 163), (160, 168, 169, 161), (159, 167, 166, 158), (157, 165, 164, 156), (161, 169, 165, 157), (178, 173, 176, 181), (178, 183, 175, 173), (184, 177, 172, 187), (187, 172, 174, 189), (189, 174, 175, 183, 194, 195, 196, 197), (140, 188, 193, 192, 191, 190, 182, 141), (190, 194, 183, 182), (138, 186, 188, 140), (186, 187, 189, 188), (143, 185, 186, 138), (185, 184, 187, 186), (139, 141, 182, 179), (179, 182, 183, 178), (139, 179, 180, 142), (179, 178, 181, 180), (188, 189, 197, 193), (190, 198, 202, 194), (192, 196, 195, 191), (197, 205, 201, 193), (201, 205, 204, 200), (199, 203, 202, 198), (192, 200, 204, 196), (196, 204, 205, 197), (194, 202, 203, 195), (193, 201, 200, 192), (191, 199, 198, 190), (195, 203, 199, 191), (212, 207, 210, 215), (212, 217, 209, 207), (218, 211, 206, 221), (221, 206, 208, 223), (223, 208, 209, 217, 228, 229, 230, 231), (174, 222, 227, 226, 225, 224, 216, 175), (224, 228, 217, 216), (172, 220, 222, 174), (220, 221, 223, 222), (177, 219, 220, 172), (219, 218, 221, 220), (173, 175, 216, 213), (213, 216, 217, 212), (173, 213, 214, 176), (213, 212, 215, 214), (222, 223, 231, 227), (224, 232, 236, 228), (226, 230, 229, 225), (231, 239, 235, 227), (235, 239, 238, 234), (233, 237, 236, 232), (226, 234, 238, 230), (230, 238, 239, 231), (228, 236, 237, 229), (227, 235, 234, 226), (225, 233, 232, 224), (229, 237, 233, 225), (246, 241, 244, 249), (246, 251, 243, 241), (252, 245, 240, 255), (255, 240, 242, 257), (257, 242, 243, 251, 262, 263, 264, 265), (208, 256, 261, 260, 259, 258, 250, 209), (258, 262, 251, 250), (206, 254, 256, 208), (254, 255, 257, 256), (211, 253, 254, 206), (253, 252, 255, 254), (207, 209, 250, 247), (247, 250, 251, 246), (207, 247, 248, 210), (247, 246, 249, 248), (256, 257, 265, 261), (258, 266, 270, 262), (260, 264, 263, 259), (265, 273, 269, 261), (269, 273, 272, 268), (267, 271, 270, 266), (260, 268, 272, 264), (264, 272, 273, 265), (262, 270, 271, 263), (261, 269, 268, 260), (259, 267, 266, 258), (263, 271, 267, 259), (288, 289, 305, 304), (287, 288, 304, 303), (286, 287, 303, 302), (285, 286, 302, 301), (284, 285, 301, 300), (283, 284, 300, 299), (282, 283, 299, 298), (281, 282, 298, 297), (280, 281, 297, 296), (279, 280, 296, 295), (278, 279, 295, 294), (277, 278, 294, 293), (276, 277, 293, 292), (275, 276, 292, 291), (274, 275, 291, 290), (342, 343, 331, 329), (343, 344, 330, 331), (344, 345, 326, 330), (345, 346, 328, 326), (346, 347, 327, 328), (347, 348, 323, 327), (348, 349, 325, 323), (349, 350, 324, 325), (350, 351, 320, 324), (351, 352, 322, 320), (352, 353, 321, 322), (353, 354, 317, 321), (354, 355, 319, 317), (355, 356, 318, 319), (356, 357, 316, 318), (315, 314, 341, 340), (310, 313, 339, 338), (312, 310, 338, 337), (311, 312, 337, 336), (307, 311, 336, 335), (309, 307, 335, 334), (308, 309, 334, 333), (306, 308, 333, 332), (8, 358, 359, 6), (9, 10, 362, 360), (358, 8, 363, 364), (368, 367, 365, 366), (97, 94, 367, 368), (95, 96, 370, 369), (370, 373, 371, 369), (373, 370, 96, 97), (371, 373, 97, 372), (358, 367, 94, 359), (358, 364, 92, 367)])
me_cube_001.polygons.foreach_set('material_index', [0, 0, 3, 0, 1, 1, 1, 1, 1, 1, 1, 1, 1, 1, 1, 1, 1, 1, 1, 1, 1, 1, 1, 1, 1, 1, 1, 1, 1, 1, 1, 1, 1, 1, 1, 1, 1, 1, 1, 1, 1, 1, 1, 1, 1, 1, 1, 1, 1, 1, 1, 1, 1, 1, 1, 1, 1, 1, 3, 1, 3, 1, 3, 1, 1, 1, 1, 1, 1, 1, 1, 1, 1, 1, 1, 1, 1, 1, 1, 1, 1, 1, 1, 1, 1, 1, 1, 1, 1, 1, 1, 1, 1, 1, 1, 1, 1, 1, 1, 1, 1, 1, 1, 1, 1, 1, 1, 1, 1, 1, 1, 1, 1, 1, 1, 1, 1, 1, 1, 1, 1, 1, 1, 1, 1, 1, 1, 1, 1, 1, 1, 1, 1, 1, 1, 1, 1, 1, 1, 1, 1, 1, 1, 1, 1, 1, 1, 1, 1, 1, 1, 1, 1, 1, 1, 1, 1, 1, 1, 1, 1, 1, 1, 1, 1, 1, 1, 1, 1, 1, 1, 1, 1, 1, 1, 1, 1, 1, 1, 1, 1, 1, 1, 1, 1, 1, 1, 1, 1, 1, 1, 1, 1, 1, 1, 1, 1, 1, 3, 3, 3, 3, 3, 3, 3, 3, 3, 2, 2, 2, 2, 2, 2, 2, 2, 2, 2, 2, 2, 2, 2, 2, 2, 2, 2, 2, 2, 2, 3, 2, 2, 2, 2, 2, 2, 2, 3, 0, 3, 3, 3, 3, 3, 1, 1, 3, 3])
_uv = me_cube_001.uv_layers.new(name='UVMap')
_uv.uv.foreach_set('vector', [0.9978, 0.9957, 0.9244, 0.9957, 0.9244, 0.4689, 0.9978, 0.4689, 0.9954, 0.004883, 0.9954, 0.4649, 0.927, 0.4649, 0.927, 0.004883, 0.5011, 0.9274, 0.5011, 0.9979, 0.4803, 0.9979, 0.4803, 0.9274, 0.9954, 0.2833, 0.9954, 0.4649, 0.927, 0.4649, 0.927, 0.2833, 0.7331, 0.4476, 0.6852, 0.4476, 0.6852, 0.8629, 0.7331, 0.8629, 0.4699, 0.4466, 0.4699, 0.7578, 0.4126, 0.7578, 0.4126, 0.4466, 0.4749, 0.9878, 0.4138, 0.9878, 0.4138, 0.8388, 0.4749, 0.8388, 0.4749, 0.8388, 0.4138, 0.8388, 0.4138, 0.7843, 0.4749, 0.7843, 0.09592, 0.9977, 0.00535, 0.9977, 0.00535, 0.002922, 0.09592, 0.002922, 0.09592, 0.1216, 0.09592, 0.43, 0.09592, 0.5874, 0.09592, 0.9027, 0.3969, 0.9977, 0.3027, 0.9977, 0.3027, 0.9027, 0.3027, 0.5874, 0.3027, 0.43, 0.3027, 0.1216, 0.3027, 0.002922, 0.3969, 0.002922, 0.3027, 0.1216, 0.09592, 0.1216, 0.09592, 0.002922, 0.3027, 0.002922, 0.678, 0.8388, 0.6144, 0.8388, 0.6144, 0.7843, 0.678, 0.7843, 0.6144, 0.8388, 0.4749, 0.8388, 0.4749, 0.7843, 0.6144, 0.7843, 0.678, 0.9878, 0.6144, 0.9878, 0.6144, 0.8388, 0.678, 0.8388, 0.6144, 0.9878, 0.4749, 0.9878, 0.4749, 0.8388, 0.6144, 0.8388, 0.6732, 0.4466, 0.6732, 0.7578, 0.6135, 0.7578, 0.6135, 0.4466, 0.6135, 0.4466, 0.6135, 0.7578, 0.4699, 0.7578, 0.4699, 0.4466, 0.915, 0.4476, 0.8649, 0.4476, 0.8649, 0.8629, 0.915, 0.8629, 0.8649, 0.4476, 0.7331, 0.4476, 0.7331, 0.8629, 0.8649, 0.8629, 0.3027, 0.9977, 0.09592, 0.9977, 0.09592, 0.9027, 0.3027, 0.9027, 0.6632, 0.4336, 0.6388, 0.4089, 0.4341, 0.4089, 0.4097, 0.4336, 0.3027, 0.5874, 0.09592, 0.5874, 0.09592, 0.43, 0.3027, 0.43, 0.6641, 0.006032, 0.6898, 0.0307, 0.8924, 0.0307, 0.9181, 0.006032, 0.8924, 0.4089, 0.6898, 0.4089, 0.6898, 0.0307, 0.8924, 0.0307, 0.6388, 0.4089, 0.4341, 0.4089, 0.4341, 0.0307, 0.6388, 0.0307, 0.9181, 0.4336, 0.8924, 0.4089, 0.6898, 0.4089, 0.6641, 0.4336, 0.6641, 0.4336, 0.6898, 0.4089, 0.6898, 0.0307, 0.6641, 0.006032, 0.4097, 0.4336, 0.4341, 0.4089, 0.4341, 0.0307, 0.4097, 0.006032, 0.9181, 0.006032, 0.8924, 0.0307, 0.8924, 0.4089, 0.9181, 0.4336, 0.6632, 0.006032, 0.6388, 0.0307, 0.6388, 0.4089, 0.6632, 0.4336, 0.4097, 0.006032, 0.4341, 0.0307, 0.6388, 0.0307, 0.6632, 0.006032, 0.7331, 0.4476, 0.6852, 0.4476, 0.6852, 0.8629, 0.7331, 0.8629, 0.4699, 0.4466, 0.4699, 0.7578, 0.4126, 0.7578, 0.4126, 0.4466, 0.4749, 0.9878, 0.4138, 0.9878, 0.4138, 0.8388, 0.4749, 0.8388, 0.4749, 0.8388, 0.4138, 0.8388, 0.4138, 0.7843, 0.4749, 0.7843, 0.09592, 0.9977, 0.00535, 0.9977, 0.00535, 0.002922, 0.09592, 0.002922, 0.09592, 0.1216, 0.09592, 0.43, 0.09592, 0.5874, 0.09592, 0.9027, 0.3969, 0.9977, 0.3027, 0.9977, 0.3027, 0.9027, 0.3027, 0.5874, 0.3027, 0.43, 0.3027, 0.1216, 0.3027, 0.002922, 0.3969, 0.002922, 0.3027, 0.1216, 0.09592, 0.1216, 0.09592, 0.002922, 0.3027, 0.002922, 0.678, 0.8388, 0.6144, 0.8388, 0.6144, 0.7843, 0.678, 0.7843, 0.6144, 0.8388, 0.4749, 0.8388, 0.4749, 0.7843, 0.6144, 0.7843, 0.678, 0.9878, 0.6144, 0.9878, 0.6144, 0.8388, 0.678, 0.8388, 0.6144, 0.9878, 0.4749, 0.9878, 0.4749, 0.8388, 0.6144, 0.8388, 0.6732, 0.4466, 0.6732, 0.7578, 0.6135, 0.7578, 0.6135, 0.4466, 0.6135, 0.4466, 0.6135, 0.7578, 0.4699, 0.7578, 0.4699, 0.4466, 0.915, 0.4476, 0.8649, 0.4476, 0.8649, 0.8629, 0.915, 0.8629, 0.8649, 0.4476, 0.7331, 0.4476, 0.7331, 0.8629, 0.8649, 0.8629, 0.3027, 0.9977, 0.09592, 0.9977, 0.09592, 0.9027, 0.3027, 0.9027, 0.6632, 0.4336, 0.6388, 0.4089, 0.4341, 0.4089, 0.4097, 0.4336, 0.3027, 0.5874, 0.09592, 0.5874, 0.09592, 0.43, 0.3027, 0.43, 0.6641, 0.006032, 0.6898, 0.0307, 0.8924, 0.0307, 0.9181, 0.006032, 0.8924, 0.4089, 0.6898, 0.4089, 0.6898, 0.0307, 0.8924, 0.0307, 0.6388, 0.4089, 0.4341, 0.4089, 0.4341, 0.0307, 0.6388, 0.0307, 0.9181, 0.4336, 0.8924, 0.4089, 0.6898, 0.4089, 0.6641, 0.4336, 0.6641, 0.4336, 0.6898, 0.4089, 0.6898, 0.0307, 0.6641, 0.006032, 0.4097, 0.4336, 0.4341, 0.4089, 0.4341, 0.0307, 0.4097, 0.006032, 0.9181, 0.006032, 0.8924, 0.0307, 0.8924, 0.4089, 0.9181, 0.4336, 0.6632, 0.006032, 0.6388, 0.0307, 0.6388, 0.4089, 0.6632, 0.4336, 0.4097, 0.006032, 0.4341, 0.0307, 0.6388, 0.0307, 0.6632, 0.006032, 0.4701, 0.7691, 0.4701, 0.7211, 0.8854, 0.7211, 0.8854, 0.7691, 0.4699, 0.4466, 0.4699, 0.7578, 0.4126, 0.7578, 0.4126, 0.4466, 0.4749, 0.9878, 0.4138, 0.9878, 0.4138, 0.8388, 0.4749, 0.8388, 0.4749, 0.8388, 0.4138, 0.8388, 0.4138, 0.7843, 0.4749, 0.7843, 0.004376, 1.004, 0.08123, 1.004, 0.08123, -0.003799, 0.004369, -0.003799, 0.7331, 0.4476, 0.6852, 0.4476, 0.6852, 0.8629, 0.7331, 0.8629, 0.4699, 0.4466, 0.4699, 0.7578, 0.4126, 0.7578, 0.4126, 0.4466, 0.4749, 0.9878, 0.4138, 0.9878, 0.4138, 0.8388, 0.4749, 0.8388, 0.4749, 0.8388, 0.4138, 0.8388, 0.4138, 0.7843, 0.4749, 0.7843, 0.09592, 0.9977, 0.00535, 0.9977, 0.00535, 0.002922, 0.09592, 0.002922, 0.09592, 0.1216, 0.09592, 0.43, 0.09592, 0.5874, 0.09592, 0.9027, 0.3969, 0.9977, 0.3027, 0.9977, 0.3027, 0.9027, 0.3027, 0.5874, 0.3027, 0.43, 0.3027, 0.1216, 0.3027, 0.002922, 0.3969, 0.002922, 0.3027, 0.1216, 0.09592, 0.1216, 0.09592, 0.002922, 0.3027, 0.002922, 0.678, 0.8388, 0.6144, 0.8388, 0.6144, 0.7843, 0.678, 0.7843, 0.6144, 0.8388, 0.4749, 0.8388, 0.4749, 0.7843, 0.6144, 0.7843, 0.678, 0.9878, 0.6144, 0.9878, 0.6144, 0.8388, 0.678, 0.8388, 0.6144, 0.9878, 0.4749, 0.9878, 0.4749, 0.8388, 0.6144, 0.8388, 0.6732, 0.4466, 0.6732, 0.7578, 0.6135, 0.7578, 0.6135, 0.4466, 0.6135, 0.4466, 0.6135, 0.7578, 0.4699, 0.7578, 0.4699, 0.4466, 0.915, 0.4476, 0.8649, 0.4476, 0.8649, 0.8629, 0.915, 0.8629, 0.8649, 0.4476, 0.7331, 0.4476, 0.7331, 0.8629, 0.8649, 0.8629, 0.3027, 0.9977, 0.09592, 0.9977, 0.09592, 0.9027, 0.3027, 0.9027, 0.6632, 0.4336, 0.6388, 0.4089, 0.4341, 0.4089, 0.4097, 0.4336, 0.3027, 0.5874, 0.09592, 0.5874, 0.09592, 0.43, 0.3027, 0.43, 0.6641, 0.006032, 0.6898, 0.0307, 0.8924, 0.0307, 0.9181, 0.006032, 0.8924, 0.4089, 0.6898, 0.4089, 0.6898, 0.0307, 0.8924, 0.0307, 0.6388, 0.4089, 0.4341, 0.4089, 0.4341, 0.0307, 0.6388, 0.0307, 0.9181, 0.4336, 0.8924, 0.4089, 0.6898, 0.4089, 0.6641, 0.4336, 0.6641, 0.4336, 0.6898, 0.4089, 0.6898, 0.0307, 0.6641, 0.006032, 0.4097, 0.4336, 0.4341, 0.4089, 0.4341, 0.0307, 0.4097, 0.006032, 0.9181, 0.006032, 0.8924, 0.0307, 0.8924, 0.4089, 0.9181, 0.4336, 0.6632, 0.006032, 0.6388, 0.0307, 0.6388, 0.4089, 0.6632, 0.4336, 0.4097, 0.006032, 0.4341, 0.0307, 0.6388, 0.0307, 0.6632, 0.006032, 0.7331, 0.4476, 0.6852, 0.4476, 0.6852, 0.8629, 0.7331, 0.8629, 0.4699, 0.4466, 0.4699, 0.7578, 0.4126, 0.7578, 0.4126, 0.4466, 0.4749, 0.9878, 0.4138, 0.9878, 0.4138, 0.8388, 0.4749, 0.8388, 0.4749, 0.8388, 0.4138, 0.8388, 0.4138, 0.7843, 0.4749, 0.7843, 0.09592, 0.9977, 0.00535, 0.9977, 0.00535, 0.002922, 0.09592, 0.002922, 0.09592, 0.1216, 0.09592, 0.43, 0.09592, 0.5874, 0.09592, 0.9027, 0.3969, 0.9977, 0.3027, 0.9977, 0.3027, 0.9027, 0.3027, 0.5874, 0.3027, 0.43, 0.3027, 0.1216, 0.3027, 0.002922, 0.3969, 0.002922, 0.3027, 0.1216, 0.09592, 0.1216, 0.09592, 0.002922, 0.3027, 0.002922, 0.678, 0.8388, 0.6144, 0.8388, 0.6144, 0.7843, 0.678, 0.7843, 0.6144, 0.8388, 0.4749, 0.8388, 0.4749, 0.7843, 0.6144, 0.7843, 0.678, 0.9878, 0.6144, 0.9878, 0.6144, 0.8388, 0.678, 0.8388, 0.6144, 0.9878, 0.4749, 0.9878, 0.4749, 0.8388, 0.6144, 0.8388, 0.6732, 0.4466, 0.6732, 0.7578, 0.6135, 0.7578, 0.6135, 0.4466, 0.6135, 0.4466, 0.6135, 0.7578, 0.4699, 0.7578, 0.4699, 0.4466, 0.915, 0.4476, 0.8649, 0.4476, 0.8649, 0.8629, 0.915, 0.8629, 0.8649, 0.4476, 0.7331, 0.4476, 0.7331, 0.8629, 0.8649, 0.8629, 0.3027, 0.9977, 0.09592, 0.9977, 0.09592, 0.9027, 0.3027, 0.9027, 0.6632, 0.4336, 0.6388, 0.4089, 0.4341, 0.4089, 0.4097, 0.4336, 0.3027, 0.5874, 0.09592, 0.5874, 0.09592, 0.43, 0.3027, 0.43, 0.6641, 0.006032, 0.6898, 0.0307, 0.8924, 0.0307, 0.9181, 0.006032, 0.8924, 0.4089, 0.6898, 0.4089, 0.6898, 0.0307, 0.8924, 0.0307, 0.6388, 0.4089, 0.4341, 0.4089, 0.4341, 0.0307, 0.6388, 0.0307, 0.9181, 0.4336, 0.8924, 0.4089, 0.6898, 0.4089, 0.6641, 0.4336, 0.6641, 0.4336, 0.6898, 0.4089, 0.6898, 0.0307, 0.6641, 0.006032, 0.4097, 0.4336, 0.4341, 0.4089, 0.4341, 0.0307, 0.4097, 0.006032, 0.9181, 0.006032, 0.8924, 0.0307, 0.8924, 0.4089, 0.9181, 0.4336, 0.6632, 0.006032, 0.6388, 0.0307, 0.6388, 0.4089, 0.6632, 0.4336, 0.4097, 0.006032, 0.4341, 0.0307, 0.6388, 0.0307, 0.6632, 0.006032, 0.7331, 0.4476, 0.6852, 0.4476, 0.6852, 0.8629, 0.7331, 0.8629, 0.4699, 0.4466, 0.4699, 0.7578, 0.4126, 0.7578, 0.4126, 0.4466, 0.4749, 0.9878, 0.4138, 0.9878, 0.4138, 0.8388, 0.4749, 0.8388, 0.4749, 0.8388, 0.4138, 0.8388, 0.4138, 0.7843, 0.4749, 0.7843, 0.09592, 0.9977, 0.00535, 0.9977, 0.00535, 0.002922, 0.09592, 0.002922, 0.09592, 0.1216, 0.09592, 0.43, 0.09592, 0.5874, 0.09592, 0.9027, 0.3969, 0.9977, 0.3027, 0.9977, 0.3027, 0.9027, 0.3027, 0.5874, 0.3027, 0.43, 0.3027, 0.1216, 0.3027, 0.002922, 0.3969, 0.002922, 0.3027, 0.1216, 0.09592, 0.1216, 0.09592, 0.002922, 0.3027, 0.002922, 0.678, 0.8388, 0.6144, 0.8388, 0.6144, 0.7843, 0.678, 0.7843, 0.6144, 0.8388, 0.4749, 0.8388, 0.4749, 0.7843, 0.6144, 0.7843, 0.678, 0.9878, 0.6144, 0.9878, 0.6144, 0.8388, 0.678, 0.8388, 0.6144, 0.9878, 0.4749, 0.9878, 0.4749, 0.8388, 0.6144, 0.8388, 0.6732, 0.4466, 0.6732, 0.7578, 0.6135, 0.7578, 0.6135, 0.4466, 0.6135, 0.4466, 0.6135, 0.7578, 0.4699, 0.7578, 0.4699, 0.4466, 0.915, 0.4476, 0.8649, 0.4476, 0.8649, 0.8629, 0.915, 0.8629, 0.8649, 0.4476, 0.7331, 0.4476, 0.7331, 0.8629, 0.8649, 0.8629, 0.3027, 0.9977, 0.09592, 0.9977, 0.09592, 0.9027, 0.3027, 0.9027, 0.6632, 0.4336, 0.6388, 0.4089, 0.4341, 0.4089, 0.4097, 0.4336, 0.3027, 0.5874, 0.09592, 0.5874, 0.09592, 0.43, 0.3027, 0.43, 0.6641, 0.006032, 0.6898, 0.0307, 0.8924, 0.0307, 0.9181, 0.006032, 0.8924, 0.4089, 0.6898, 0.4089, 0.6898, 0.0307, 0.8924, 0.0307, 0.6388, 0.4089, 0.4341, 0.4089, 0.4341, 0.0307, 0.6388, 0.0307, 0.9181, 0.4336, 0.8924, 0.4089, 0.6898, 0.4089, 0.6641, 0.4336, 0.6641, 0.4336, 0.6898, 0.4089, 0.6898, 0.0307, 0.6641, 0.006032, 0.4097, 0.4336, 0.4341, 0.4089, 0.4341, 0.0307, 0.4097, 0.006032, 0.9181, 0.006032, 0.8924, 0.0307, 0.8924, 0.4089, 0.9181, 0.4336, 0.6632, 0.006032, 0.6388, 0.0307, 0.6388, 0.4089, 0.6632, 0.4336, 0.4097, 0.006032, 0.4341, 0.0307, 0.6388, 0.0307, 0.6632, 0.006032, 0.7331, 0.4476, 0.6852, 0.4476, 0.6852, 0.8629, 0.7331, 0.8629, 0.4699, 0.4466, 0.4699, 0.7578, 0.4126, 0.7578, 0.4126, 0.4466, 0.4749, 0.9878, 0.4138, 0.9878, 0.4138, 0.8388, 0.4749, 0.8388, 0.4749, 0.8388, 0.4138, 0.8388, 0.4138, 0.7843, 0.4749, 0.7843, 0.09592, 0.9977, 0.00535, 0.9977, 0.00535, 0.002922, 0.09592, 0.002922, 0.09592, 0.1216, 0.09592, 0.43, 0.09592, 0.5874, 0.09592, 0.9027, 0.3969, 0.9977, 0.3027, 0.9977, 0.3027, 0.9027, 0.3027, 0.5874, 0.3027, 0.43, 0.3027, 0.1216, 0.3027, 0.002922, 0.3969, 0.002922, 0.3027, 0.1216, 0.09592, 0.1216, 0.09592, 0.002922, 0.3027, 0.002922, 0.678, 0.8388, 0.6144, 0.8388, 0.6144, 0.7843, 0.678, 0.7843, 0.6144, 0.8388, 0.4749, 0.8388, 0.4749, 0.7843, 0.6144, 0.7843, 0.678, 0.9878, 0.6144, 0.9878, 0.6144, 0.8388, 0.678, 0.8388, 0.6144, 0.9878, 0.4749, 0.9878, 0.4749, 0.8388, 0.6144, 0.8388, 0.6732, 0.4466, 0.6732, 0.7578, 0.6135, 0.7578, 0.6135, 0.4466, 0.6135, 0.4466, 0.6135, 0.7578, 0.4699, 0.7578, 0.4699, 0.4466, 0.915, 0.4476, 0.8649, 0.4476, 0.8649, 0.8629, 0.915, 0.8629, 0.8649, 0.4476, 0.7331, 0.4476, 0.7331, 0.8629, 0.8649, 0.8629, 0.3027, 0.9977, 0.09592, 0.9977, 0.09592, 0.9027, 0.3027, 0.9027, 0.6632, 0.4336, 0.6388, 0.4089, 0.4341, 0.4089, 0.4097, 0.4336, 0.3027, 0.5874, 0.09592, 0.5874, 0.09592, 0.43, 0.3027, 0.43, 0.6641, 0.006032, 0.6898, 0.0307, 0.8924, 0.0307, 0.9181, 0.006032, 0.8924, 0.4089, 0.6898, 0.4089, 0.6898, 0.0307, 0.8924, 0.0307, 0.6388, 0.4089, 0.4341, 0.4089, 0.4341, 0.0307, 0.6388, 0.0307, 0.9181, 0.4336, 0.8924, 0.4089, 0.6898, 0.4089, 0.6641, 0.4336, 0.6641, 0.4336, 0.6898, 0.4089, 0.6898, 0.0307, 0.6641, 0.006032, 0.4097, 0.4336, 0.4341, 0.4089, 0.4341, 0.0307, 0.4097, 0.006032, 0.9181, 0.006032, 0.8924, 0.0307, 0.8924, 0.4089, 0.9181, 0.4336, 0.6632, 0.006032, 0.6388, 0.0307, 0.6388, 0.4089, 0.6632, 0.4336, 0.4097, 0.006032, 0.4341, 0.0307, 0.6388, 0.0307, 0.6632, 0.006032, 0.7331, 0.4476, 0.6852, 0.4476, 0.6852, 0.8629, 0.7331, 0.8629, 0.4699, 0.4466, 0.4699, 0.7578, 0.4126, 0.7578, 0.4126, 0.4466, 0.4749, 0.9878, 0.4138, 0.9878, 0.4138, 0.8388, 0.4749, 0.8388, 0.4749, 0.8388, 0.4138, 0.8388, 0.4138, 0.7843, 0.4749, 0.7843, 0.09592, 0.9977, 0.00535, 0.9977, 0.00535, 0.002922, 0.09592, 0.002922, 0.09592, 0.1216, 0.09592, 0.43, 0.09592, 0.5874, 0.09592, 0.9027, 0.3969, 0.9977, 0.3027, 0.9977, 0.3027, 0.9027, 0.3027, 0.5874, 0.3027, 0.43, 0.3027, 0.1216, 0.3027, 0.002922, 0.3969, 0.002922, 0.3027, 0.1216, 0.09592, 0.1216, 0.09592, 0.002922, 0.3027, 0.002922, 0.678, 0.8388, 0.6144, 0.8388, 0.6144, 0.7843, 0.678, 0.7843, 0.6144, 0.8388, 0.4749, 0.8388, 0.4749, 0.7843, 0.6144, 0.7843, 0.678, 0.9878, 0.6144, 0.9878, 0.6144, 0.8388, 0.678, 0.8388, 0.6144, 0.9878, 0.4749, 0.9878, 0.4749, 0.8388, 0.6144, 0.8388, 0.6732, 0.4466, 0.6732, 0.7578, 0.6135, 0.7578, 0.6135, 0.4466, 0.6135, 0.4466, 0.6135, 0.7578, 0.4699, 0.7578, 0.4699, 0.4466, 0.915, 0.4476, 0.8649, 0.4476, 0.8649, 0.8629, 0.915, 0.8629, 0.8649, 0.4476, 0.7331, 0.4476, 0.7331, 0.8629, 0.8649, 0.8629, 0.3027, 0.9977, 0.09592, 0.9977, 0.09592, 0.9027, 0.3027, 0.9027, 0.6632, 0.4336, 0.6388, 0.4089, 0.4341, 0.4089, 0.4097, 0.4336, 0.3027, 0.5874, 0.09592, 0.5874, 0.09592, 0.43, 0.3027, 0.43, 0.6641, 0.006032, 0.6898, 0.0307, 0.8924, 0.0307, 0.9181, 0.006032, 0.8924, 0.4089, 0.6898, 0.4089, 0.6898, 0.0307, 0.8924, 0.0307, 0.6388, 0.4089, 0.4341, 0.4089, 0.4341, 0.0307, 0.6388, 0.0307, 0.9181, 0.4336, 0.8924, 0.4089, 0.6898, 0.4089, 0.6641, 0.4336, 0.6641, 0.4336, 0.6898, 0.4089, 0.6898, 0.0307, 0.6641, 0.006032, 0.4097, 0.4336, 0.4341, 0.4089, 0.4341, 0.0307, 0.4097, 0.006032, 0.9181, 0.006032, 0.8924, 0.0307, 0.8924, 0.4089, 0.9181, 0.4336, 0.6632, 0.006032, 0.6388, 0.0307, 0.6388, 0.4089, 0.6632, 0.4336, 0.4097, 0.006032, 0.4341, 0.0307, 0.6388, 0.0307, 0.6632, 0.006032, 0.9527, 0.004392, 0.995, 0.004386, 0.995, 0.5891, 0.9517, 0.5891, 0.8387, 0.004409, 0.9527, 0.004392, 0.9517, 0.5891, 0.8378, 0.5891, 0.7963, 0.004416, 0.8387, 0.004409, 0.8378, 0.5891, 0.7963, 0.5891, 0.754, 0.004422, 0.7963, 0.004416, 0.7963, 0.5891, 0.753, 0.5891, 0.64, 0.004439, 0.754, 0.004422, 0.753, 0.5891, 0.6391, 0.5891, 0.5976, 0.004445, 0.64, 0.004439, 0.6391, 0.5891, 0.5976, 0.5891, 0.5553, 0.004452, 0.5976, 0.004445, 0.5976, 0.5891, 0.5543, 0.5891, 0.4413, 0.004468, 0.5553, 0.004452, 0.5543, 0.5891, 0.4404, 0.5892, 0.3989, 0.004475, 0.4413, 0.004468, 0.4404, 0.5892, 0.3989, 0.5892, 0.3566, 0.4107, 0.3989, 0.4107, 0.3989, 0.9954, 0.3556, 0.9954, 0.2426, 0.4107, 0.3566, 0.4107, 0.3556, 0.9954, 0.2417, 0.9954, 0.2002, 0.4108, 0.2426, 0.4107, 0.2417, 0.9954, 0.2002, 0.9954, 0.1579, 0.4108, 0.2002, 0.4108, 0.2002, 0.9954, 0.1569, 0.9954, 0.04392, 0.4108, 0.1579, 0.4108, 0.1569, 0.9954, 0.04299, 0.9955, 0.001548, 0.4108, 0.04392, 0.4108, 0.04299, 0.9955, 0.001547, 0.9955, 0.002023, 0.4055, 0.04339, 0.4055, 0.04339, 0.001405, 0.002023, 0.001405, 0.04339, 0.4055, 0.1571, 0.4055, 0.1571, 0.001405, 0.04339, 0.001405, 0.1571, 0.4055, 0.2004, 0.4055, 0.2004, 0.001405, 0.1571, 0.001405, 0.2004, 0.4055, 0.2417, 0.4055, 0.2417, 0.001405, 0.2004, 0.001405, 0.2417, 0.4055, 0.3555, 0.4055, 0.3555, 0.001405, 0.2417, 0.001405, 0.3555, 0.4055, 0.3987, 0.4055, 0.3987, 0.001405, 0.3555, 0.001405, 0.3987, 0.4055, 0.4401, 0.4055, 0.4401, 0.001405, 0.3987, 0.001405, 0.4401, 0.4055, 0.5538, 0.4055, 0.5538, 0.001405, 0.4401, 0.001405, 0.5538, 0.4055, 0.5971, 0.4055, 0.5971, 0.001405, 0.5538, 0.001405, 0.5971, 0.4055, 0.6384, 0.4055, 0.6384, 0.001405, 0.5971, 0.001405, 0.6384, 0.4055, 0.7522, 0.4055, 0.7522, 0.001405, 0.6384, 0.001405, 0.7522, 0.4055, 0.7954, 0.4055, 0.7954, 0.001405, 0.7522, 0.001405, 0.7954, 0.4055, 0.8368, 0.4055, 0.8368, 0.001405, 0.7954, 0.001405, 0.8368, 0.4055, 0.9506, 0.4055, 0.9506, 0.001405, 0.8368, 0.001405, 0.9506, 0.4055, 0.9938, 0.4055, 0.9938, 0.001404, 0.9506, 0.001405, 0.9965, 0.6873, 0.9965, 0.6075, 0.4258, 0.6078, 0.4258, 0.6894, 0.399, 0.001091, 0.4423, 0.001091, 0.4412, 0.4052, 0.3989, 0.4052, 0.3577, 0.001091, 0.399, 0.001091, 0.3989, 0.4052, 0.3566, 0.4052, 0.2439, 0.001091, 0.3577, 0.001091, 0.3566, 0.4052, 0.2428, 0.4052, 0.2007, 0.001091, 0.2439, 0.001091, 0.2428, 0.4052, 0.2005, 0.4052, 0.1593, 0.001091, 0.2007, 0.001091, 0.2005, 0.4052, 0.1582, 0.4052, 0.04557, 0.001091, 0.1593, 0.001091, 0.1582, 0.4052, 0.04448, 0.4052, 0.00234, 0.001091, 0.04557, 0.001091, 0.04448, 0.4052, 0.002182, 0.4052, 0.5551, 0.8551, 0.5551, 0.9185, 0.4868, 0.9185, 0.4868, 0.8551, 0.9974, 0.9957, 0.927, 0.9957, 0.927, 0.7878, 0.9974, 0.7878, 0.5571, 0.9163, 0.5568, 0.8558, 0.9128, 0.8558, 0.913, 0.9162, 0.07603, 0.8695, 0.07603, -0.003389, 0.388, -0.003389, 0.388, 0.9972, 0.002521, 1.005, 0.006823, -0.003867, 0.07811, 0.0007839, 0.08006, 1.03, 0.4749, 0.9878, 0.4749, 0.8388, 0.4749, 0.8388, 0.4749, 0.9878, 0.4076, 0.8386, 0.4419, 0.7943, 0.6781, 0.7934, 0.679, 0.836, 0.475, 0.7846, 0.475, 0.8386, 0.5438, 0.8386, 0.5439, 0.7846, 0.416, 0.8085, 0.6498, 0.7984, 0.6498, 0.7872, 0.416, 0.7872, 0.5459, 0.9963, 0.5455, 0.9291, 0.4732, 0.9273, 0.4734, 0.9963, 0.5459, 0.9963, 0.9825, 0.9963, 0.977, 0.9291, 0.5455, 0.9291])
me_cube_001.materials.append(mat_wood)
me_cube_001.materials.append(mat_building1)
me_cube_001.materials.append(mat_street)
me_cube_001.materials.append(mat_building2)
me_cube_001.use_remesh_fix_poles = True
me_cube_001.use_remesh_preserve_attributes = False
me_cube_001.use_mirror_vertex_groups = False
me_cube_001.update()
me_cube_002 = bpy.data.meshes.new('Cube.002')
me_cube_002.from_pydata([(-1.465, -0.3187, -0.9021), (-1.465, -0.3187, 0.9021), (-1.465, 0.3187, -0.9021), (-1.465, 0.3187, 0.9021), (1.465, -0.3187, -0.9021), (1.465, -0.3187, 0.9021), (1.465, 0.3187, -0.9021), (1.465, 0.3187, 0.9021)], [], [(0, 2, 3, 1), (6, 7, 5, 4), (4, 5, 1, 0), (2, 6, 4, 0)])
_uv = me_cube_002.uv_layers.new(name='UVMap')
_uv.uv.foreach_set('vector', [0.1762, 0.4948, 0.008123, 0.4948, 0.008123, 0.9878, 0.1762, 0.9878, 0.008123, 0.4948, 0.008123, 0.9878, 0.1749, 0.9878, 0.1749, 0.4948, 0.1985, 0.4948, 0.1985, 0.9878, 0.9954, 0.9878, 0.9954, 0.4948, 0.1846, 0.3014, 0.9919, 0.3014, 0.9919, 0.477, 0.1846, 0.477])
me_cube_002.materials.append(mat_balcony)
me_cube_002.use_remesh_fix_poles = True
me_cube_002.use_remesh_preserve_attributes = False
me_cube_002.use_mirror_vertex_groups = False
me_cube_002.update()
me_cube_004 = bpy.data.meshes.new('Cube.004')
me_cube_004.from_pydata([(-0.1125, -203.5, -14.99), (0.9166, -203.5, -14.99), (-0.1024, -35.08, -14.84), (0.9121, -34.74, -14.99), (0.00122, -203.5, -14.99), (0.009634, -35.05, -14.85)], [], [(4, 1, 3, 5), (0, 4, 5, 2)])
me_cube_004.polygons.foreach_set('material_index', [2, 2])
_uv = me_cube_004.uv_layers.new(name='UVMap')
_uv.uv.foreach_set('vector', [-0.8132, 0.9566, -0.8132, 0.3579, 1.81, 0.3644, 1.81, 0.9631, 1.81, 0.374, 1.81, 0.4484, -0.8132, 0.4419, -0.8132, 0.3676])
me_cube_004.materials.append(mat_wood)
me_cube_004.materials.append(mat_building1)
me_cube_004.materials.append(mat_street)
me_cube_004.use_remesh_fix_poles = True
me_cube_004.use_remesh_preserve_attributes = False
me_cube_004.use_mirror_vertex_groups = False
me_cube_004.update()
me_cube_006 = bpy.data.meshes.new('Cube.006')
me_cube_006.from_pydata([(1.0, -1.113, 6.501), (1.0, -1.113, -1.0), (1.0, -1.113, 6.293), (1.0, 6.019, -1.0), (1.0, 6.019, 6.293), (1.381, -1.113, 5.973), (1.381, 6.019, 5.973), (1.381, 6.019, 6.209), (1.381, -1.113, 6.209)], [], [(3, 4, 2, 1), (8, 0, 2, 5), (4, 6, 5, 2), (6, 7, 8, 5)])
_uv = me_cube_006.uv_layers.new(name='UVMap')
_uv.uv.foreach_set('vector', [0.8918, -0.002615, 0.8918, 1.003, 0.0027, 1.003, 0.0027, -0.002615, 0.9342, 0.1994, 0.9381, 0.05235, 0.9876, 0.05235, 0.9904, 0.1994, 0.9299, -0.0001964, 0.9998, -0.0001964, 0.9998, 0.9998, 0.9299, 0.9998, 0.9928, 0.9916, 0.9347, 0.9922, 0.9347, 0.01792, 0.9928, 0.01733])
me_cube_006.materials.append(mat_building3)
me_cube_006.use_remesh_fix_poles = True
me_cube_006.use_remesh_preserve_attributes = False
me_cube_006.use_mirror_vertex_groups = False
me_cube_006.update()

# ---- objects
ob_cube_002 = bpy.data.objects.new('Cube.002', me_cube)
ob_cube_003 = bpy.data.objects.new('Cube.003', me_cube)
ob_cube_005 = bpy.data.objects.new('Cube.005', me_cube)
ob_cylinder_002 = bpy.data.objects.new('Cylinder.002', me_cylinder_002)
ob_cube_007 = bpy.data.objects.new('Cube.007', me_cube_001)
ob_cylinder_004 = bpy.data.objects.new('Cylinder.004', me_cylinder_002)
ob_cube_009 = bpy.data.objects.new('Cube.009', me_cube)
ob_cube_010 = bpy.data.objects.new('Cube.010', me_cube)
ob_cube_011 = bpy.data.objects.new('Cube.011', me_cube)
ob_cube_012 = bpy.data.objects.new('Cube.012', me_cube)
ob_cube_014 = bpy.data.objects.new('Cube.014', me_cube)
ob_cylinder_005 = bpy.data.objects.new('Cylinder.005', me_cylinder_002)
ob_cylinder_006 = bpy.data.objects.new('Cylinder.006', me_cylinder_002)
ob_cube = bpy.data.objects.new('Cube', me_cube_002)
ob_cube_006 = bpy.data.objects.new('Cube.006', me_cube_002)
ob_cube_008 = bpy.data.objects.new('Cube.008', me_cube_002)
ob_cube_013 = bpy.data.objects.new('Cube.013', me_cube_002)
ob_cube_021 = bpy.data.objects.new('Cube.021', me_cube_002)
ob_cube_022 = bpy.data.objects.new('Cube.022', me_cube_002)
ob_cube_023 = bpy.data.objects.new('Cube.023', me_cube_002)
ob_cube_024 = bpy.data.objects.new('Cube.024', me_cube_002)
ob_cube_025 = bpy.data.objects.new('Cube.025', me_cube_002)
ob_cube_026 = bpy.data.objects.new('Cube.026', me_cube_002)
ob_cube_027 = bpy.data.objects.new('Cube.027', me_cube_002)
ob_cube_028 = bpy.data.objects.new('Cube.028', me_cube_002)
ob_cube_029 = bpy.data.objects.new('Cube.029', me_cube_002)
ob_cube_030 = bpy.data.objects.new('Cube.030', me_cube_002)
ob_cube_001 = bpy.data.objects.new('Cube.001', me_cube_004)
ob_camera = bpy.data.objects.new('Camera', cam_camera)
ob_cube_033 = bpy.data.objects.new('Cube.033', me_cube_006)
ob_cube_034 = bpy.data.objects.new('Cube.034', me_cube_006)
ob_cube_035 = bpy.data.objects.new('Cube.035', me_cube_006)
ob_cube_037 = bpy.data.objects.new('Cube.037', me_cube_006)
ob_cube_038 = bpy.data.objects.new('Cube.038', me_cube_006)
ob_cube_039 = bpy.data.objects.new('Cube.039', me_cube_006)
ob_cube_004 = bpy.data.objects.new('Cube.004', me_cube_002)
ob_cube_015 = bpy.data.objects.new('Cube.015', me_cube_002)
ob_cube_016 = bpy.data.objects.new('Cube.016', me_cube_002)
ob_cube_017 = bpy.data.objects.new('Cube.017', me_cube_002)
ob_cube_018 = bpy.data.objects.new('Cube.018', me_cube_002)
ob_cube_019 = bpy.data.objects.new('Cube.019', me_cube_002)
ob_cube_020 = bpy.data.objects.new('Cube.020', me_cube_002)
ob_cube_031 = bpy.data.objects.new('Cube.031', me_cube_002)

# ---- transforms, parenting, visibility, modifiers, constraints
ob_cube_002.location = (2.282, 6.354, 2.086)
ob_cube_002.scale = (0.4351, 0.4351, 2.18)
ob_cube_002.lock_rotations_4d = False
ob_cube_002.empty_display_type = 'ARROWS'
ob_cube_002.lineart.crease_threshold = 0.0
ob_cube_003.location = (6.0, 6.354, 2.086)
ob_cube_003.scale = (0.4351, 0.4351, 2.18)
ob_cube_003.lock_rotations_4d = False
ob_cube_003.empty_display_type = 'ARROWS'
ob_cube_003.lineart.crease_threshold = 0.0
ob_cube_005.location = (-10.0, 6.354, 2.086)
ob_cube_005.scale = (0.4351, 0.4351, 2.18)
ob_cube_005.lock_rotations_4d = False
ob_cube_005.empty_display_type = 'ARROWS'
ob_cube_005.lineart.crease_threshold = 0.0
ob_cylinder_002.location = (6.0, 5.831, 2.52)
ob_cylinder_002.scale = (0.1185, 0.1185, 0.6636)
ob_cylinder_002.lineart.crease_threshold = 0.0
ob_cube_007.location = (5.584e-07, -6.387, 5.066)
ob_cube_007.rotation_euler = (0.0, -0.0, 3.142)
ob_cube_007.scale = (10.0, 0.3246, 0.338)
ob_cube_007.lineart.crease_threshold = 0.0
ob_cylinder_004.location = (-2.0, -5.831, 2.52)
ob_cylinder_004.rotation_euler = (0.0, -0.0, 3.142)
ob_cylinder_004.scale = (-0.1185, 0.1185, 0.6636)
ob_cylinder_004.lineart.crease_threshold = 0.0
ob_cube_009.location = (6.0, -6.354, 2.086)
ob_cube_009.rotation_euler = (0.0, -0.0, 3.142)
ob_cube_009.scale = (0.4351, 0.4351, 2.18)
ob_cube_009.lock_rotations_4d = False
ob_cube_009.empty_display_type = 'ARROWS'
ob_cube_009.lineart.crease_threshold = 0.0
ob_cube_010.location = (2.0, -6.354, 2.086)
ob_cube_010.rotation_euler = (0.0, -0.0, 3.142)
ob_cube_010.scale = (0.4351, 0.4351, 2.18)
ob_cube_010.lock_rotations_4d = False
ob_cube_010.empty_display_type = 'ARROWS'
ob_cube_010.lineart.crease_threshold = 0.0
ob_cube_011.location = (-2.0, -6.354, 2.086)
ob_cube_011.rotation_euler = (0.0, -0.0, 3.142)
ob_cube_011.scale = (0.4351, 0.4351, 2.18)
ob_cube_011.lock_rotations_4d = False
ob_cube_011.empty_display_type = 'ARROWS'
ob_cube_011.lineart.crease_threshold = 0.0
ob_cube_012.location = (-6.0, -6.354, 2.086)
ob_cube_012.rotation_euler = (0.0, -0.0, 3.142)
ob_cube_012.scale = (0.4351, 0.4351, 2.18)
ob_cube_012.lock_rotations_4d = False
ob_cube_012.empty_display_type = 'ARROWS'
ob_cube_012.lineart.crease_threshold = 0.0
ob_cube_014.location = (-10.0, -6.354, 2.086)
ob_cube_014.rotation_euler = (0.0, -0.0, 3.142)
ob_cube_014.scale = (0.4351, 0.4351, 2.18)
ob_cube_014.lock_rotations_4d = False
ob_cube_014.empty_display_type = 'ARROWS'
ob_cube_014.lineart.crease_threshold = 0.0
ob_cylinder_005.location = (6.0, -5.831, 2.52)
ob_cylinder_005.rotation_euler = (0.0, -0.0, 3.142)
ob_cylinder_005.scale = (-0.1185, 0.1185, 0.6636)
ob_cylinder_005.lineart.crease_threshold = 0.0
ob_cylinder_006.location = (-6.0, -5.831, 2.52)
ob_cylinder_006.rotation_euler = (0.0, -0.0, 3.142)
ob_cylinder_006.scale = (-0.1185, 0.1185, 0.6636)
ob_cylinder_006.lineart.crease_threshold = 0.0
ob_cube.location = (7.984, 5.709, 7.246)
ob_cube.lineart.crease_threshold = 0.0
ob_cube_006.location = (7.984, 5.709, 12.24)
ob_cube_006.lineart.crease_threshold = 0.0
ob_cube_008.location = (3.984, 5.709, 7.246)
ob_cube_008.lineart.crease_threshold = 0.0
ob_cube_013.location = (3.984, 5.709, 12.24)
ob_cube_013.lineart.crease_threshold = 0.0
ob_cube_021.location = (-8.016, -5.737, 7.246)
ob_cube_021.scale = (1.0, -1.0, 1.0)
ob_cube_021.lineart.crease_threshold = 0.0
ob_cube_022.location = (-8.016, -5.737, 12.24)
ob_cube_022.scale = (1.0, -1.0, 1.0)
ob_cube_022.lineart.crease_threshold = 0.0
ob_cube_023.location = (-4.016, -5.737, 7.246)
ob_cube_023.scale = (1.0, -1.0, 1.0)
ob_cube_023.lineart.crease_threshold = 0.0
ob_cube_024.location = (-4.016, -5.737, 12.24)
ob_cube_024.scale = (1.0, -1.0, 1.0)
ob_cube_024.lineart.crease_threshold = 0.0
ob_cube_025.location = (-0.01636, -5.737, 7.246)
ob_cube_025.scale = (1.0, -1.0, 1.0)
ob_cube_025.lineart.crease_threshold = 0.0
ob_cube_026.location = (-0.01636, -5.737, 12.24)
ob_cube_026.scale = (1.0, -1.0, 1.0)
ob_cube_026.lineart.crease_threshold = 0.0
ob_cube_027.location = (3.984, -5.737, 7.246)
ob_cube_027.scale = (1.0, -1.0, 1.0)
ob_cube_027.lineart.crease_threshold = 0.0
ob_cube_028.location = (3.984, -5.737, 12.24)
ob_cube_028.scale = (1.0, -1.0, 1.0)
ob_cube_028.lineart.crease_threshold = 0.0
ob_cube_029.location = (7.984, -5.737, 7.246)
ob_cube_029.scale = (1.0, -1.0, 1.0)
ob_cube_029.lineart.crease_threshold = 0.0
ob_cube_030.location = (7.984, -5.737, 12.24)
ob_cube_030.scale = (1.0, -1.0, 1.0)
ob_cube_030.lineart.crease_threshold = 0.0
ob_cube_001.location = (1.663, -6.481, 5.066)
ob_cube_001.rotation_euler = (0.0, 0.0, 3.135)
ob_cube_001.scale = (11.97, 0.3246, 0.338)
ob_cube_001.lineart.crease_threshold = 0.0
ob_camera.location = (4.295, -0.2315, 2.024)
ob_camera.rotation_euler = (1.611, 0.0, 1.571)
ob_camera.lineart.crease_threshold = 0.0
ob_cube_033.location = (-11.51, 13.25, 2.57)
ob_cube_033.rotation_euler = (0.0, -0.0, -0.01584)
ob_cube_033.scale = (2.404, 2.415, 2.534)
ob_cube_033.lineart.crease_threshold = 0.0
ob_cube_034.location = (-11.26, 30.08, 2.35)
ob_cube_034.rotation_euler = (0.0, -0.0, -0.01584)
ob_cube_034.scale = (2.399, 2.088, 2.399)
ob_cube_034.lineart.crease_threshold = 0.0
ob_cube_035.location = (-11.0, 45.29, 2.111)
ob_cube_035.rotation_euler = (0.0, -0.0, -0.01584)
ob_cube_035.scale = (2.399, 2.399, 2.118)
ob_cube_035.lineart.crease_threshold = 0.0
ob_cube_037.location = (5.708, 13.4, 2.35)
ob_cube_037.scale = (-2.399, 2.17, 2.399)
ob_cube_037.lineart.crease_threshold = 0.0
ob_cube_038.location = (5.708, 29.12, 2.105)
ob_cube_038.scale = (-2.399, 2.399, 2.263)
ob_cube_038.lineart.crease_threshold = 0.0
ob_cube_039.location = (5.708, 46.08, 2.227)
ob_cube_039.scale = (-2.399, 2.265, 2.33)
ob_cube_039.lineart.crease_threshold = 0.0
ob_cube_004.location = (-8.803, 8.529, 7.246)
ob_cube_004.rotation_euler = (0.0, -0.0, 1.571)
ob_cube_004.scale = (-1.0, 1.0, 1.0)
ob_cube_004.lineart.crease_threshold = 0.0
ob_cube_015.location = (-8.803, 8.529, 12.24)
ob_cube_015.rotation_euler = (0.0, -0.0, 1.571)
ob_cube_015.scale = (-1.0, 1.0, 1.0)
ob_cube_015.lineart.crease_threshold = 0.0
ob_cube_016.location = (-8.803, 13.72, 7.246)
ob_cube_016.rotation_euler = (0.0, -0.0, 1.571)
ob_cube_016.scale = (-1.0, 1.0, 1.0)
ob_cube_016.lineart.crease_threshold = 0.0
ob_cube_017.location = (-8.803, 18.39, 7.246)
ob_cube_017.rotation_euler = (0.0, -0.0, 1.571)
ob_cube_017.scale = (-1.0, 1.0, 1.0)
ob_cube_017.lineart.crease_threshold = 0.0
ob_cube_018.location = (-8.307, 56.8, 11.32)
ob_cube_018.rotation_euler = (0.0, -0.0, 1.558)
ob_cube_018.scale = (-1.0, 0.894, 1.0)
ob_cube_018.lineart.crease_threshold = 0.0
ob_cube_019.location = (-8.257, 56.79, 6.224)
ob_cube_019.rotation_euler = (0.0, -0.0, 1.558)
ob_cube_019.scale = (-1.0, 0.894, 1.0)
ob_cube_019.lineart.crease_threshold = 0.0
ob_cube_020.location = (3.107, 56.93, 12.23)
ob_cube_020.rotation_euler = (0.0, -0.0, 1.566)
ob_cube_020.scale = (-1.0, -0.894, 1.0)
ob_cube_020.lineart.crease_threshold = 0.0
ob_cube_031.location = (3.056, 56.92, 6.696)
ob_cube_031.rotation_euler = (0.0, -0.0, 1.566)
ob_cube_031.scale = (-1.0, -0.894, 1.0)
ob_cube_031.lineart.crease_threshold = 0.0

# ---- collection membership
col_collection.objects.link(ob_cube_002)
col_collection.objects.link(ob_cube_003)
col_collection.objects.link(ob_cube_005)
col_collection.objects.link(ob_cylinder_002)
col_collection.objects.link(ob_cube_007)
col_collection.objects.link(ob_cylinder_004)
col_collection.objects.link(ob_cube_009)
col_collection.objects.link(ob_cube_010)
col_collection.objects.link(ob_cube_011)
col_collection.objects.link(ob_cube_012)
col_collection.objects.link(ob_cube_014)
col_collection.objects.link(ob_cylinder_005)
col_collection.objects.link(ob_cylinder_006)
col_collection.objects.link(ob_cube)
col_collection.objects.link(ob_cube_006)
col_collection.objects.link(ob_cube_008)
col_collection.objects.link(ob_cube_013)
col_collection.objects.link(ob_cube_021)
col_collection.objects.link(ob_cube_022)
col_collection.objects.link(ob_cube_023)
col_collection.objects.link(ob_cube_024)
col_collection.objects.link(ob_cube_025)
col_collection.objects.link(ob_cube_026)
col_collection.objects.link(ob_cube_027)
col_collection.objects.link(ob_cube_028)
col_collection.objects.link(ob_cube_029)
col_collection.objects.link(ob_cube_030)
col_collection.objects.link(ob_cube_001)
col_collection.objects.link(ob_camera)
col_collection.objects.link(ob_cube_033)
col_collection.objects.link(ob_cube_034)
col_collection.objects.link(ob_cube_035)
col_collection.objects.link(ob_cube_037)
col_collection.objects.link(ob_cube_038)
col_collection.objects.link(ob_cube_039)
col_collection.objects.link(ob_cube_004)
col_collection.objects.link(ob_cube_015)
col_collection.objects.link(ob_cube_016)
col_collection.objects.link(ob_cube_017)
col_collection.objects.link(ob_cube_018)
col_collection.objects.link(ob_cube_019)
col_collection.objects.link(ob_cube_020)
col_collection.objects.link(ob_cube_031)

# ---- scene / render settings (as saved in the file)
scene.camera = ob_camera
scene.frame_start = 1; scene.frame_end = 250; scene.frame_set(0)
scene.render.engine = 'BLENDER_EEVEE_NEXT'
scene.render.resolution_x = 1080
scene.render.resolution_y = 670
scene.cycles.use_denoising = False
scene.cycles.samples = 128
scene.cycles.sampling_pattern = 'TABULATED_SOBOL'
scene.cycles.use_adaptive_sampling = False
scene.cycles.use_light_tree = False
scene.view_settings.view_transform = 'Filmic'
bpy.context.view_layer.update()

# ---- added for rendering (the .blend has no usable light): sun
light_auto_sun = bpy.data.lights.new('AutoSun', 'SUN')
light_auto_sun.energy = 3.0
light_auto_sun.angle = 0.0523599
ob_auto_sun = bpy.data.objects.new('AutoSun', light_auto_sun)
scene.collection.objects.link(ob_auto_sun)
ob_auto_sun.rotation_euler = (0.872665, 0.174533, 0.523599)
bpy.context.view_layer.update()
